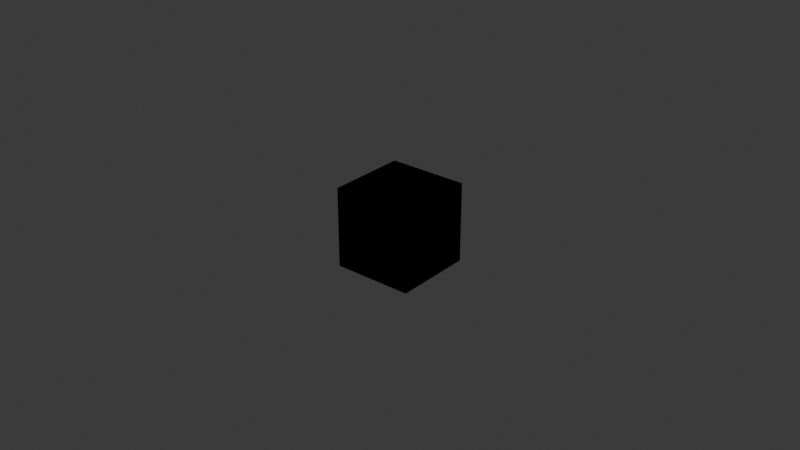 # Source: kohs_block.blend  (saved by Blender 4.5.92; exported with 4.5.12 LTS)
import bpy
from mathutils import Matrix  # noqa: F401  (used for matrix-valued properties, if any)

bpy.ops.wm.read_factory_settings(use_empty=True)
scene = bpy.context.scene
scene.name = 'Scene'

# ---- collections
col_collection = bpy.data.collections.new('Collection'); scene.collection.children.link(col_collection)

# ---- images (referenced by path relative to the original .blend; pixels are not part of the script)
import os
ASSET_DIR = os.environ.get("B2B_ASSET_DIR", "")  # directory of the original .blend (textures are referenced by path, not embedded)
HERE = os.path.dirname(os.path.abspath(__file__))  # packed textures are extracted next to this script under _unpacked/

def load_image(name, relpath, width, height, colorspace="sRGB"):
    """Load a texture the original file referenced (path relative to the .blend, or extracted next to this script)."""
    p = next((c for c in (os.path.join(HERE, relpath), os.path.join(ASSET_DIR, relpath)) if relpath and os.path.exists(c)), "")
    if p:
        img = bpy.data.images.load(p, check_existing=True)
        img.name = name
    else:  # same state as the original file: an image datablock whose file is absent (Cycles renders it pink)
        img = bpy.data.images.new(name, width, height)
        img.source = "FILE"
        img.filepath = "//" + (relpath or name)
    img.colorspace_settings.name = colorspace
    return img
img_kohs_block_atlas_png = load_image('kohs_block_atlas.png', 'kohs_block_atlas.png', 1024, 1024, 'sRGB')

# ---- materials (node trees are filled in below, after node groups)
mat_kohs_paint = bpy.data.materials.new('kohs_paint')

# ---- material node trees
mat_kohs_paint.use_nodes = True; mat_kohs_paint.node_tree.nodes.clear()
_N = mat_kohs_paint.node_tree.nodes; _L = mat_kohs_paint.node_tree.links
n0 = _N.new('ShaderNodeOutputMaterial'); n0.name = 'Material Output'; n0.location = (0, 0)
n1 = _N.new('ShaderNodeBsdfPrincipled'); n1.name = 'Principled BSDF'; n1.location = (0, 0)
n1.inputs[2].default_value = 0.45
n2 = _N.new('ShaderNodeTexImage'); n2.name = 'Image Texture'; n2.location = (0, 0)
n2.image = img_kohs_block_atlas_png
n2.interpolation = 'Closest'
_L.new(n2.outputs[0], n1.inputs[0])
_L.new(n1.outputs[0], n0.inputs[0])
n0.is_active_output = True

# ---- world
world_world = bpy.data.worlds.new('World'); scene.world = world_world
world_world.use_nodes = True; world_world.node_tree.nodes.clear()
_N = world_world.node_tree.nodes; _L = world_world.node_tree.links
n0 = _N.new('ShaderNodeOutputWorld'); n0.name = 'World Output'; n0.location = (200, 100)
n1 = _N.new('ShaderNodeBackground'); n1.name = 'Background'; n1.location = (-200, 100)
n1.inputs[0].default_value = (0.05088, 0.05088, 0.05088, 1.0)
_L.new(n1.outputs[0], n0.inputs[0])
n0.is_active_output = True
world_world.color = (0.05088, 0.05088, 0.05088)
world_world.sun_shadow_jitter_overblur = 0.0

# ---- meshes
me_kohs_block = bpy.data.meshes.new('kohs_block')
me_kohs_block.from_pydata([(-0.0127, -0.0127, 0.0254), (0.0127, -0.0127, 0.0254), (0.0127, 0.0127, 0.0254), (-0.0127, 0.0127, 0.0254), (0.0127, -0.0127, 0.0), (-0.0127, -0.0127, 0.0), (-0.0127, 0.0127, 0.0), (0.0127, 0.0127, 0.0)], [], [(0, 1, 2, 3), (4, 5, 6, 7), (4, 7, 2, 1), (6, 5, 0, 3), (7, 6, 3, 2), (5, 4, 1, 0)])
_uv = me_kohs_block.uv_layers.new(name='UVMap')
_uv.uv.foreach_set('vector', [0.003333, 0.505, 0.33, 0.505, 0.33, 0.995, 0.003333, 0.995, 0.3367, 0.505, 0.6633, 0.505, 0.6633, 0.995, 0.3367, 0.995, 0.67, 0.505, 0.9967, 0.505, 0.9967, 0.995, 0.67, 0.995, 0.003333, 0.005, 0.33, 0.005, 0.33, 0.495, 0.003333, 0.495, 0.3367, 0.005, 0.6633, 0.005, 0.6633, 0.495, 0.3367, 0.495, 0.67, 0.005, 0.9967, 0.005, 0.9967, 0.495, 0.67, 0.495])
me_kohs_block.materials.append(mat_kohs_paint)
me_kohs_block.update()
me_col_box = bpy.data.meshes.new('COL_box')
me_col_box.from_pydata([(-0.0127, -0.0127, 0.0254), (0.0127, -0.0127, 0.0254), (0.0127, 0.0127, 0.0254), (-0.0127, 0.0127, 0.0254), (0.0127, -0.0127, 0.0), (-0.0127, -0.0127, 0.0), (-0.0127, 0.0127, 0.0), (0.0127, 0.0127, 0.0)], [], [(0, 1, 2, 3), (4, 5, 6, 7), (4, 7, 2, 1), (6, 5, 0, 3), (7, 6, 3, 2), (5, 4, 1, 0)])
me_col_box.update()

# ---- objects
ob_kohs_block = bpy.data.objects.new('kohs_block', me_kohs_block)
ob_col_box = bpy.data.objects.new('COL_box', me_col_box)

# ---- transforms, parenting, visibility, modifiers, constraints
ob_kohs_block.location = (0.0, 0.0, 0.0)
ob_col_box.location = (0.0, 0.0, 0.0)

# ---- collection membership
scene.collection.objects.link(ob_kohs_block)
scene.collection.objects.link(ob_col_box)

# ---- scene / render settings (as saved in the file)
scene.frame_start = 1; scene.frame_end = 250; scene.frame_set(1)
scene.render.engine = 'BLENDER_EEVEE_NEXT'
bpy.context.view_layer.update()

# ---- added for rendering (the .blend has no active camera and no usable light): camera, sun
cam_auto = bpy.data.cameras.new('AutoCamera')
cam_auto.lens = 50.0
cam_auto.sensor_width = 36.0
cam_auto.clip_end = 1000.0
ob_auto_camera = bpy.data.objects.new('AutoCamera', cam_auto)
scene.collection.objects.link(ob_auto_camera)
ob_auto_camera.location = (0.185045, -0.222054, 0.160736)
ob_auto_camera.rotation_euler = (1.09748, -7.21219e-08, 0.694738)
scene.camera = ob_auto_camera
light_auto_sun = bpy.data.lights.new('AutoSun', 'SUN')
light_auto_sun.energy = 3.0
light_auto_sun.angle = 0.0523599
ob_auto_sun = bpy.data.objects.new('AutoSun', light_auto_sun)
scene.collection.objects.link(ob_auto_sun)
ob_auto_sun.rotation_euler = (0.872665, 0.174533, 0.523599)
bpy.context.view_layer.update()
